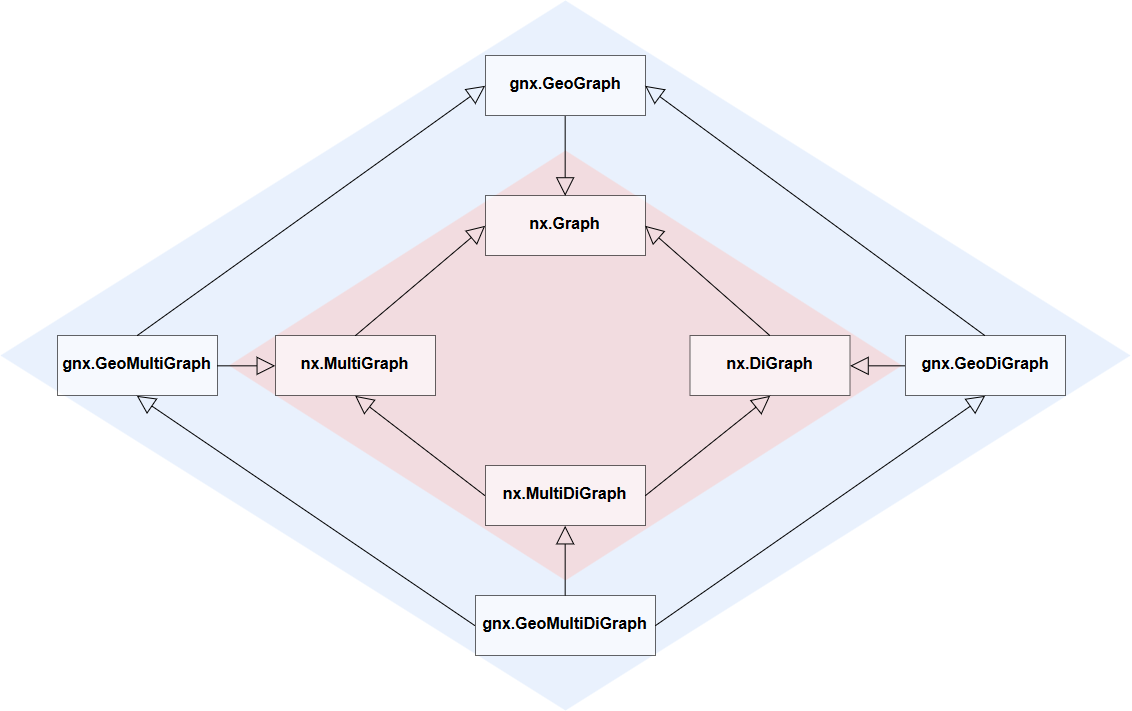

The diagram above was exported from draw.io. Its source (the exported page's mxGraphModel, read from the mxfile embedded in the PNG):
<mxGraphModel dx="5677" dy="2158" grid="1" gridSize="10" guides="1" tooltips="1" connect="1" arrows="1" fold="1" page="1" pageScale="1" pageWidth="1100" pageHeight="850" background="#ffffff" math="0" shadow="0">
  <root>
    <mxCell id="0" />
    <mxCell id="1" parent="0" />
    <mxCell id="2" value="" style="rhombus;whiteSpace=wrap;html=1;fontSize=16;opacity=60;fillColor=#dae8fc;strokeColor=none;" vertex="1" parent="1">
      <mxGeometry x="2035" y="1005" width="1130" height="710" as="geometry" />
    </mxCell>
    <mxCell id="3" value="" style="rhombus;whiteSpace=wrap;html=1;fontSize=16;opacity=60;fillColor=#f8cecc;strokeColor=none;" vertex="1" parent="1">
      <mxGeometry x="2263.5" y="1155" width="673" height="430" as="geometry" />
    </mxCell>
    <mxCell id="4" value="&lt;span style=&quot;font-size: 16px;&quot;&gt;gnx.GeoMultiGraph&lt;/span&gt;" style="rounded=0;whiteSpace=wrap;html=1;opacity=60;fontSize=16;fontStyle=1" vertex="1" parent="1">
      <mxGeometry x="2092" y="1340" width="160" height="60" as="geometry" />
    </mxCell>
    <mxCell id="5" value="&lt;font style=&quot;font-size: 16px;&quot;&gt;nx.MultiGraph&lt;/font&gt;" style="rounded=0;whiteSpace=wrap;html=1;opacity=60;fontSize=16;fontStyle=1" vertex="1" parent="1">
      <mxGeometry x="2310" y="1340" width="160" height="60" as="geometry" />
    </mxCell>
    <mxCell id="6" value="gnx.GeoDiGraph" style="rounded=0;whiteSpace=wrap;html=1;opacity=60;fontSize=16;fontStyle=1" vertex="1" parent="1">
      <mxGeometry x="2940" y="1340" width="160" height="60" as="geometry" />
    </mxCell>
    <mxCell id="7" value="nx.DiGraph" style="rounded=0;whiteSpace=wrap;html=1;opacity=60;fontSize=16;fontStyle=1" vertex="1" parent="1">
      <mxGeometry x="2724.5" y="1340" width="160" height="60" as="geometry" />
    </mxCell>
    <mxCell id="8" value="gnx.GeoGraph" style="rounded=0;whiteSpace=wrap;html=1;opacity=60;fontSize=16;fontStyle=1" vertex="1" parent="1">
      <mxGeometry x="2520" y="1060" width="160" height="60" as="geometry" />
    </mxCell>
    <mxCell id="9" value="nx.Graph" style="rounded=0;whiteSpace=wrap;html=1;opacity=60;fontSize=16;fontStyle=1" vertex="1" parent="1">
      <mxGeometry x="2520" y="1200" width="160" height="60" as="geometry" />
    </mxCell>
    <mxCell id="10" value="nx.MultiDiGraph" style="rounded=0;whiteSpace=wrap;html=1;opacity=60;fontSize=16;fontStyle=1" vertex="1" parent="1">
      <mxGeometry x="2520" y="1470" width="160" height="60" as="geometry" />
    </mxCell>
    <mxCell id="11" value="gnx.GeoMultiDiGraph" style="rounded=0;whiteSpace=wrap;html=1;opacity=60;fontSize=16;fontStyle=1" vertex="1" parent="1">
      <mxGeometry x="2510" y="1600" width="180" height="60" as="geometry" />
    </mxCell>
    <mxCell id="12" style="html=1;labelBackgroundColor=none;startFill=0;startSize=8;endArrow=block;endFill=0;endSize=16;fontFamily=Verdana;fontSize=12;entryX=0.5;entryY=0;entryDx=0;entryDy=0;exitX=0.5;exitY=1;exitDx=0;exitDy=0;" edge="1" source="8" target="9" parent="1">
      <mxGeometry relative="1" as="geometry">
        <mxPoint x="2324.666666666667" y="1158.1666666666667" as="sourcePoint" />
        <mxPoint x="2509.666666666667" y="1039.8333333333335" as="targetPoint" />
      </mxGeometry>
    </mxCell>
    <mxCell id="13" style="html=1;labelBackgroundColor=none;startFill=0;startSize=8;endArrow=block;endFill=0;endSize=16;fontFamily=Verdana;fontSize=12;entryX=1;entryY=0.5;entryDx=0;entryDy=0;exitX=0.5;exitY=0;exitDx=0;exitDy=0;" edge="1" source="6" target="8" parent="1">
      <mxGeometry relative="1" as="geometry">
        <mxPoint x="2534.166666666667" y="1110.3333333333335" as="sourcePoint" />
        <mxPoint x="2134.166666666667" y="1390.3333333333335" as="targetPoint" />
      </mxGeometry>
    </mxCell>
    <mxCell id="14" style="html=1;labelBackgroundColor=none;startFill=0;startSize=8;endArrow=block;endFill=0;endSize=16;fontFamily=Verdana;fontSize=12;exitX=1;exitY=0.5;exitDx=0;exitDy=0;entryX=0.5;entryY=1;entryDx=0;entryDy=0;" edge="1" source="11" target="6" parent="1">
      <mxGeometry relative="1" as="geometry">
        <mxPoint x="3054.166666666667" y="1390.3333333333335" as="sourcePoint" />
        <mxPoint x="2764.5" y="1640" as="targetPoint" />
      </mxGeometry>
    </mxCell>
    <mxCell id="15" style="html=1;labelBackgroundColor=none;startFill=0;startSize=8;endArrow=block;endFill=0;endSize=16;fontFamily=Verdana;fontSize=12;exitX=1;exitY=0.5;exitDx=0;exitDy=0;entryX=0.5;entryY=1;entryDx=0;entryDy=0;" edge="1" source="10" target="7" parent="1">
      <mxGeometry relative="1" as="geometry">
        <mxPoint x="2694.166666666667" y="1690.3333333333335" as="sourcePoint" />
        <mxPoint x="3054.166666666667" y="1450.3333333333335" as="targetPoint" />
      </mxGeometry>
    </mxCell>
    <mxCell id="16" style="html=1;labelBackgroundColor=none;startFill=0;startSize=8;endArrow=block;endFill=0;endSize=16;fontFamily=Verdana;fontSize=12;exitX=0;exitY=0.5;exitDx=0;exitDy=0;entryX=0.5;entryY=1;entryDx=0;entryDy=0;" edge="1" source="10" target="5" parent="1">
      <mxGeometry relative="1" as="geometry">
        <mxPoint x="2694.166666666667" y="1560.3333333333335" as="sourcePoint" />
        <mxPoint x="2874.166666666667" y="1450.3333333333335" as="targetPoint" />
      </mxGeometry>
    </mxCell>
    <mxCell id="17" style="html=1;labelBackgroundColor=none;startFill=0;startSize=8;endArrow=block;endFill=0;endSize=16;fontFamily=Verdana;fontSize=12;exitX=0;exitY=0.5;exitDx=0;exitDy=0;entryX=0.5;entryY=1;entryDx=0;entryDy=0;" edge="1" source="11" target="4" parent="1">
      <mxGeometry relative="1" as="geometry">
        <mxPoint x="2534.8333333333335" y="1560.1666666666667" as="sourcePoint" />
        <mxPoint x="2384.8333333333335" y="1450.1666666666667" as="targetPoint" />
      </mxGeometry>
    </mxCell>
    <mxCell id="18" style="html=1;labelBackgroundColor=none;startFill=0;startSize=8;endArrow=block;endFill=0;endSize=16;fontFamily=Verdana;fontSize=12;exitX=0.5;exitY=0;exitDx=0;exitDy=0;entryX=0.5;entryY=1;entryDx=0;entryDy=0;" edge="1" source="11" target="10" parent="1">
      <mxGeometry relative="1" as="geometry">
        <mxPoint x="2534.8333333333335" y="1690.1666666666667" as="sourcePoint" />
        <mxPoint x="2134.8333333333335" y="1450.1666666666667" as="targetPoint" />
      </mxGeometry>
    </mxCell>
    <mxCell id="19" style="html=1;labelBackgroundColor=none;startFill=0;startSize=8;endArrow=block;endFill=0;endSize=16;fontFamily=Verdana;fontSize=12;exitX=0.5;exitY=0;exitDx=0;exitDy=0;entryX=0;entryY=0.5;entryDx=0;entryDy=0;" edge="1" source="5" target="9" parent="1">
      <mxGeometry relative="1" as="geometry">
        <mxPoint x="2614.8333333333335" y="1660.1666666666667" as="sourcePoint" />
        <mxPoint x="2614.8333333333335" y="1590.1666666666667" as="targetPoint" />
      </mxGeometry>
    </mxCell>
    <mxCell id="20" style="html=1;labelBackgroundColor=none;startFill=0;startSize=8;endArrow=block;endFill=0;endSize=16;fontFamily=Verdana;fontSize=12;exitX=0.5;exitY=0;exitDx=0;exitDy=0;entryX=1;entryY=0.5;entryDx=0;entryDy=0;" edge="1" source="7" target="9" parent="1">
      <mxGeometry relative="1" as="geometry">
        <mxPoint x="2384.8333333333335" y="1390.1666666666667" as="sourcePoint" />
        <mxPoint x="2614.8333333333335" y="1290.1666666666667" as="targetPoint" />
      </mxGeometry>
    </mxCell>
    <mxCell id="21" style="html=1;labelBackgroundColor=none;startFill=0;startSize=8;endArrow=block;endFill=0;endSize=16;fontFamily=Verdana;fontSize=12;entryX=0;entryY=0.5;entryDx=0;entryDy=0;exitX=0.5;exitY=0;exitDx=0;exitDy=0;" edge="1" source="4" target="8" parent="1">
      <mxGeometry relative="1" as="geometry">
        <mxPoint x="2434.5" y="1100" as="sourcePoint" />
        <mxPoint x="2124.166666666667" y="1380.3333333333335" as="targetPoint" />
      </mxGeometry>
    </mxCell>
    <mxCell id="22" style="html=1;labelBackgroundColor=none;startFill=0;startSize=8;endArrow=block;endFill=0;endSize=16;fontFamily=Verdana;fontSize=12;exitX=1;exitY=0.5;exitDx=0;exitDy=0;entryX=0;entryY=0.5;entryDx=0;entryDy=0;" edge="1" source="4" target="5" parent="1">
      <mxGeometry relative="1" as="geometry">
        <mxPoint x="2534.166666666667" y="1560.3333333333335" as="sourcePoint" />
        <mxPoint x="2384.166666666667" y="1460.3333333333335" as="targetPoint" />
      </mxGeometry>
    </mxCell>
    <mxCell id="23" style="html=1;labelBackgroundColor=none;startFill=0;startSize=8;endArrow=block;endFill=0;endSize=16;fontFamily=Verdana;fontSize=12;exitX=0;exitY=0.5;exitDx=0;exitDy=0;entryX=1;entryY=0.5;entryDx=0;entryDy=0;" edge="1" source="6" target="7" parent="1">
      <mxGeometry relative="1" as="geometry">
        <mxPoint x="2094.166666666667" y="1420.3333333333335" as="sourcePoint" />
        <mxPoint x="2934.5" y="1460" as="targetPoint" />
      </mxGeometry>
    </mxCell>
  </root>
</mxGraphModel>